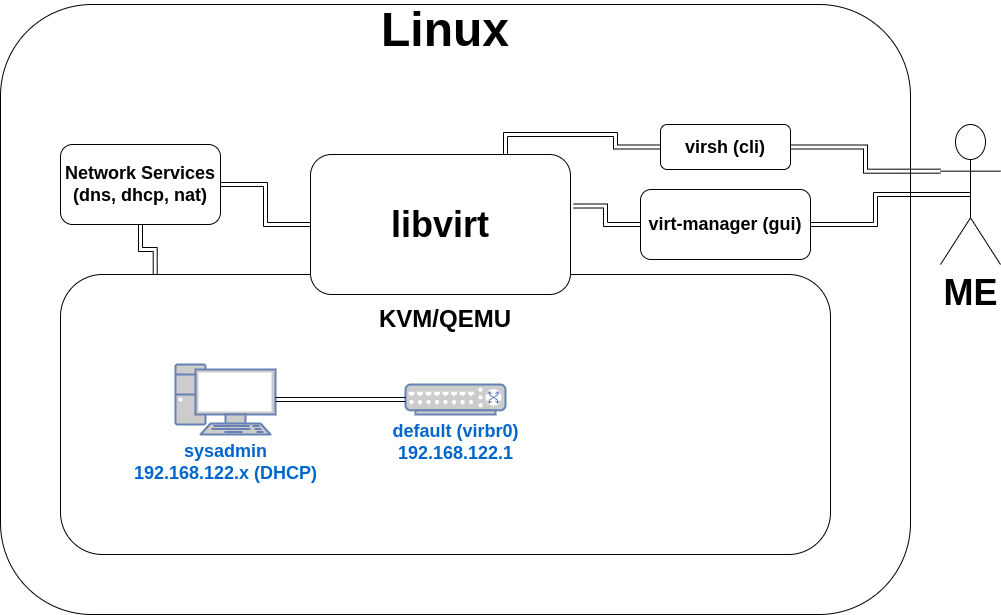

The diagram above was exported from draw.io. Its source (the exported page's mxGraphModel, read from the mxfile embedded in the PNG):
<mxGraphModel dx="1116" dy="826" grid="1" gridSize="10" guides="1" tooltips="1" connect="1" arrows="1" fold="1" page="1" pageScale="1" pageWidth="1100" pageHeight="850" math="0" shadow="0">
  <root>
    <mxCell id="0" />
    <mxCell id="1" parent="0" />
    <mxCell id="Hs6tezfrUA3HIQlfXVnW-30" value="" style="rounded=1;whiteSpace=wrap;html=1;" parent="1" vertex="1">
      <mxGeometry x="80" y="30" width="910" height="610" as="geometry" />
    </mxCell>
    <mxCell id="Hs6tezfrUA3HIQlfXVnW-14" value="" style="group" parent="1" vertex="1" connectable="0">
      <mxGeometry x="140" y="300" width="770" height="280" as="geometry" />
    </mxCell>
    <mxCell id="Hs6tezfrUA3HIQlfXVnW-7" value="" style="rounded=1;whiteSpace=wrap;html=1;" parent="Hs6tezfrUA3HIQlfXVnW-14" vertex="1">
      <mxGeometry width="770" height="280" as="geometry" />
    </mxCell>
    <mxCell id="Hs6tezfrUA3HIQlfXVnW-1" value="&lt;b style=&quot;border-color: var(--border-color);&quot;&gt;&lt;font style=&quot;border-color: var(--border-color); font-size: 18px;&quot;&gt;default (virbr0)&lt;br style=&quot;border-color: var(--border-color);&quot;&gt;192.168.122.1&lt;/font&gt;&lt;/b&gt;" style="fontColor=#0066CC;verticalAlign=top;verticalLabelPosition=bottom;labelPosition=center;align=center;html=1;outlineConnect=0;fillColor=#CCCCCC;strokeColor=#6881B3;gradientColor=none;gradientDirection=north;strokeWidth=2;shape=mxgraph.networks.switch;" parent="Hs6tezfrUA3HIQlfXVnW-14" vertex="1">
      <mxGeometry x="345" y="110" width="100" height="30" as="geometry" />
    </mxCell>
    <mxCell id="Hs6tezfrUA3HIQlfXVnW-4" value="&lt;b&gt;&lt;font style=&quot;font-size: 18px;&quot;&gt;sysadmin&lt;br&gt;192.168.122.x (DHCP)&lt;/font&gt;&lt;/b&gt;" style="fontColor=#0066CC;verticalAlign=top;verticalLabelPosition=bottom;labelPosition=center;align=center;html=1;outlineConnect=0;fillColor=#CCCCCC;strokeColor=#6881B3;gradientColor=none;gradientDirection=north;strokeWidth=2;shape=mxgraph.networks.pc;" parent="Hs6tezfrUA3HIQlfXVnW-14" vertex="1">
      <mxGeometry x="115" y="90" width="100" height="70" as="geometry" />
    </mxCell>
    <mxCell id="Hs6tezfrUA3HIQlfXVnW-5" style="edgeStyle=orthogonalEdgeStyle;shape=link;rounded=0;orthogonalLoop=1;jettySize=auto;html=1;exitX=0;exitY=0.5;exitDx=0;exitDy=0;exitPerimeter=0;" parent="Hs6tezfrUA3HIQlfXVnW-14" source="Hs6tezfrUA3HIQlfXVnW-1" target="Hs6tezfrUA3HIQlfXVnW-4" edge="1">
      <mxGeometry relative="1" as="geometry" />
    </mxCell>
    <mxCell id="Hs6tezfrUA3HIQlfXVnW-8" value="&lt;font style=&quot;font-size: 24px;&quot;&gt;&lt;b&gt;KVM/QEMU&lt;/b&gt;&lt;/font&gt;" style="text;html=1;strokeColor=none;fillColor=none;align=center;verticalAlign=middle;whiteSpace=wrap;rounded=0;" parent="Hs6tezfrUA3HIQlfXVnW-14" vertex="1">
      <mxGeometry x="355" y="30" width="60" height="30" as="geometry" />
    </mxCell>
    <mxCell id="Hs6tezfrUA3HIQlfXVnW-26" style="edgeStyle=orthogonalEdgeStyle;shape=link;rounded=0;orthogonalLoop=1;jettySize=auto;html=1;exitX=0;exitY=0.5;exitDx=0;exitDy=0;" parent="1" source="Hs6tezfrUA3HIQlfXVnW-9" target="Hs6tezfrUA3HIQlfXVnW-20" edge="1">
      <mxGeometry relative="1" as="geometry" />
    </mxCell>
    <mxCell id="Hs6tezfrUA3HIQlfXVnW-9" value="&lt;b style=&quot;border-color: var(--border-color);&quot;&gt;&lt;font style=&quot;font-size: 36px;&quot;&gt;libvirt&lt;/font&gt;&lt;/b&gt;" style="rounded=1;whiteSpace=wrap;html=1;" parent="1" vertex="1">
      <mxGeometry x="390" y="180" width="260" height="140" as="geometry" />
    </mxCell>
    <mxCell id="Hs6tezfrUA3HIQlfXVnW-20" value="&lt;font style=&quot;font-size: 18px;&quot;&gt;&lt;b&gt;Network Services&lt;br&gt;(dns, dhcp, nat)&lt;/b&gt;&lt;/font&gt;" style="rounded=1;whiteSpace=wrap;html=1;" parent="1" vertex="1">
      <mxGeometry x="140" y="170" width="160" height="80" as="geometry" />
    </mxCell>
    <mxCell id="Hs6tezfrUA3HIQlfXVnW-21" value="&lt;b&gt;&lt;font style=&quot;font-size: 18px;&quot;&gt;virt-manager (gui)&lt;/font&gt;&lt;/b&gt;" style="rounded=1;whiteSpace=wrap;html=1;" parent="1" vertex="1">
      <mxGeometry x="720" y="215" width="170" height="70" as="geometry" />
    </mxCell>
    <mxCell id="Hs6tezfrUA3HIQlfXVnW-27" style="edgeStyle=orthogonalEdgeStyle;shape=link;rounded=0;orthogonalLoop=1;jettySize=auto;html=1;exitX=0.5;exitY=1;exitDx=0;exitDy=0;entryX=0.123;entryY=0;entryDx=0;entryDy=0;entryPerimeter=0;" parent="1" source="Hs6tezfrUA3HIQlfXVnW-20" target="Hs6tezfrUA3HIQlfXVnW-7" edge="1">
      <mxGeometry relative="1" as="geometry" />
    </mxCell>
    <mxCell id="Hs6tezfrUA3HIQlfXVnW-28" style="edgeStyle=orthogonalEdgeStyle;shape=link;rounded=0;orthogonalLoop=1;jettySize=auto;html=1;exitX=0;exitY=0.5;exitDx=0;exitDy=0;entryX=1.012;entryY=0.368;entryDx=0;entryDy=0;entryPerimeter=0;" parent="1" source="Hs6tezfrUA3HIQlfXVnW-21" target="Hs6tezfrUA3HIQlfXVnW-9" edge="1">
      <mxGeometry relative="1" as="geometry" />
    </mxCell>
    <mxCell id="Hs6tezfrUA3HIQlfXVnW-31" value="&lt;font style=&quot;font-size: 48px;&quot;&gt;&lt;b&gt;Linux&lt;/b&gt;&lt;/font&gt;" style="text;html=1;strokeColor=none;fillColor=none;align=center;verticalAlign=middle;whiteSpace=wrap;rounded=0;" parent="1" vertex="1">
      <mxGeometry x="315" y="40" width="420" height="30" as="geometry" />
    </mxCell>
    <mxCell id="Hs6tezfrUA3HIQlfXVnW-34" style="edgeStyle=orthogonalEdgeStyle;shape=link;rounded=0;orthogonalLoop=1;jettySize=auto;html=1;exitX=0;exitY=0.5;exitDx=0;exitDy=0;entryX=0.75;entryY=0;entryDx=0;entryDy=0;" parent="1" source="Hs6tezfrUA3HIQlfXVnW-33" target="Hs6tezfrUA3HIQlfXVnW-9" edge="1">
      <mxGeometry relative="1" as="geometry" />
    </mxCell>
    <mxCell id="Hs6tezfrUA3HIQlfXVnW-33" value="&lt;b&gt;&lt;font style=&quot;font-size: 18px;&quot;&gt;virsh (cli)&lt;/font&gt;&lt;/b&gt;" style="rounded=1;whiteSpace=wrap;html=1;" parent="1" vertex="1">
      <mxGeometry x="740" y="150" width="130" height="45" as="geometry" />
    </mxCell>
    <mxCell id="Hs6tezfrUA3HIQlfXVnW-37" style="edgeStyle=orthogonalEdgeStyle;shape=link;rounded=0;orthogonalLoop=1;jettySize=auto;html=1;exitX=0;exitY=0.3333333333333333;exitDx=0;exitDy=0;exitPerimeter=0;" parent="1" source="Hs6tezfrUA3HIQlfXVnW-36" target="Hs6tezfrUA3HIQlfXVnW-33" edge="1">
      <mxGeometry relative="1" as="geometry" />
    </mxCell>
    <mxCell id="Hs6tezfrUA3HIQlfXVnW-38" style="edgeStyle=orthogonalEdgeStyle;shape=link;rounded=0;orthogonalLoop=1;jettySize=auto;html=1;exitX=0.5;exitY=0.5;exitDx=0;exitDy=0;exitPerimeter=0;" parent="1" source="Hs6tezfrUA3HIQlfXVnW-36" target="Hs6tezfrUA3HIQlfXVnW-21" edge="1">
      <mxGeometry relative="1" as="geometry" />
    </mxCell>
    <mxCell id="Hs6tezfrUA3HIQlfXVnW-36" value="&lt;b&gt;&lt;font style=&quot;font-size: 36px;&quot;&gt;ME&lt;/font&gt;&lt;/b&gt;" style="shape=umlActor;verticalLabelPosition=bottom;verticalAlign=top;html=1;outlineConnect=0;" parent="1" vertex="1">
      <mxGeometry x="1020" y="150" width="60" height="140" as="geometry" />
    </mxCell>
  </root>
</mxGraphModel>